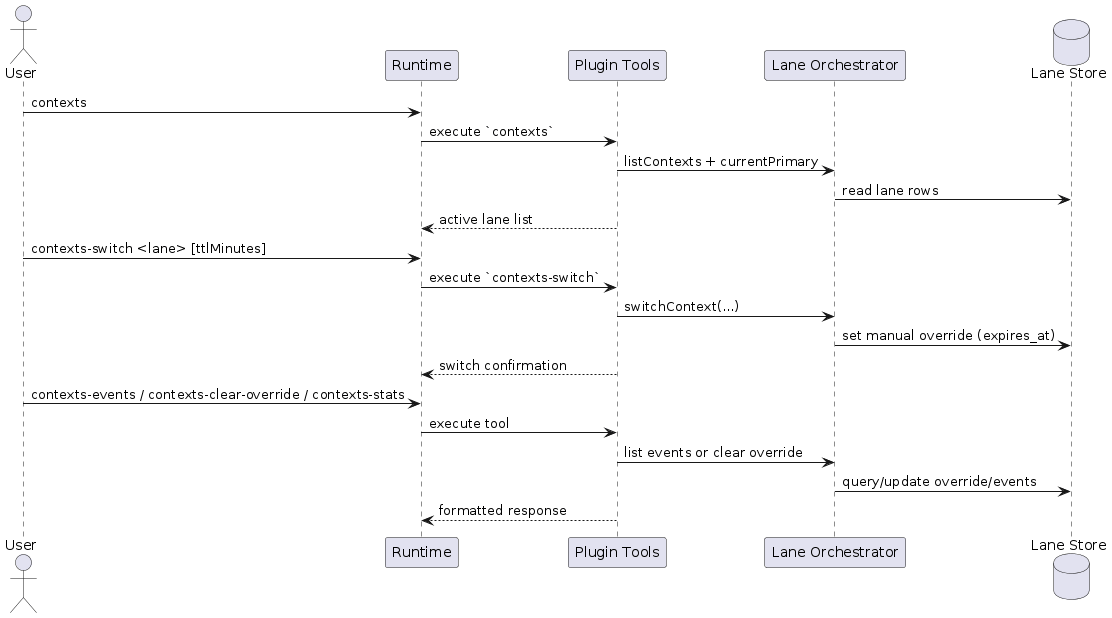

The diagram above was rendered by PlantUML. Its source (embedded in the PNG):
@startuml
actor User
participant "Runtime" as Runtime
participant "Plugin Tools" as Tools
participant "Lane Orchestrator" as Orch
database "Lane Store" as Store

User -> Runtime : contexts
Runtime -> Tools : execute `contexts`
Tools -> Orch : listContexts + currentPrimary
Orch -> Store : read lane rows
Tools --> Runtime : active lane list

User -> Runtime : contexts-switch <lane> [ttlMinutes]
Runtime -> Tools : execute `contexts-switch`
Tools -> Orch : switchContext(...)
Orch -> Store : set manual override (expires_at)
Tools --> Runtime : switch confirmation

User -> Runtime : contexts-events / contexts-clear-override / contexts-stats
Runtime -> Tools : execute tool
Tools -> Orch : list events or clear override
Orch -> Store : query/update override/events
Tools --> Runtime : formatted response
@enduml